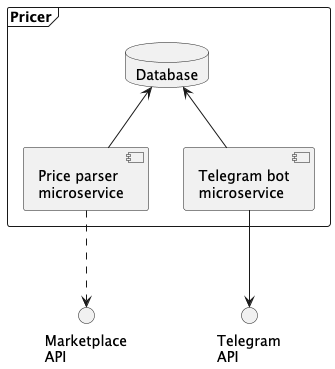

The diagram above was rendered by PlantUML. Its source (embedded in the PNG):
@startuml
frame Pricer {
    database "Database" as db
    component "Price parser\nmicroservice" as priceParcer
    component "Telegram bot\nmicroservice" as tgbot
}

interface "Telegram\nAPI" as tg
interface "Marketplace\nAPI" as mp

db <-- priceParcer
db <-- tgbot
tgbot --> tg
priceParcer ..> mp

@enduml